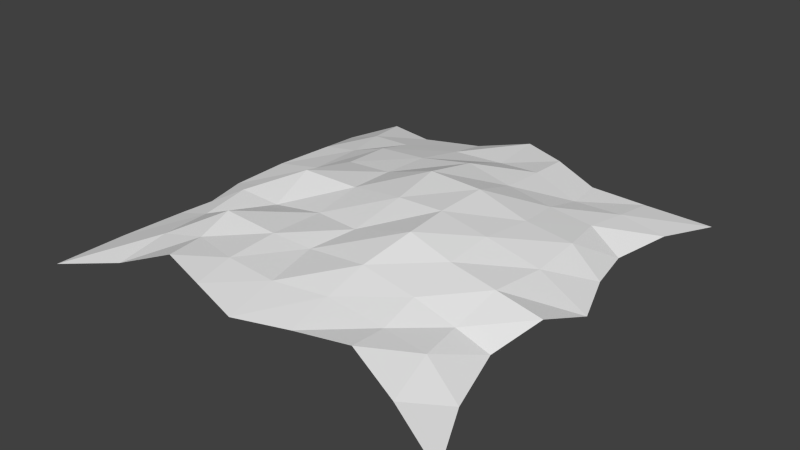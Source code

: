 # Source: shield.blend  (saved by Blender 2.72.0; exported with 4.5.12 LTS)
import bpy
from mathutils import Matrix  # noqa: F401  (used for matrix-valued properties, if any)

bpy.ops.wm.read_factory_settings(use_empty=True)
scene = bpy.context.scene
scene.name = 'Scene'

# ---- collections
col_collection_1 = bpy.data.collections.new('Collection 1'); scene.collection.children.link(col_collection_1)

# ---- materials (node trees are filled in below, after node groups)
mat_material = bpy.data.materials.new('Material')
mat_material.alpha_threshold = 0.0
mat_material.use_transparent_shadow = False
mat_material.roughness = 0.5

# ---- material node trees

# ---- world
world_world = bpy.data.worlds.new('World'); scene.world = world_world
world_world.color = (0.05088, 0.05088, 0.05088)
world_world.use_sun_shadow = False
world_world.sun_shadow_jitter_overblur = 0.0
world_world.cycles.sampling_method = 'MANUAL'
world_world.cycles.sample_map_resolution = 256

# ---- meshes
me_plane = bpy.data.meshes.new('Plane')
me_plane.from_pydata([(-0.9968, -1.065, 0.02605), (1.07, -1.049, -0.02856), (-1.009, 1.013, -0.03786), (1.003, 1.07, 0.01943), (-0.8516, 0.4784, 0.1066), (-0.9989, -0.0101, 0.02905), (-0.8511, -0.4926, 0.09883), (-0.465, -0.8709, 0.1767), (0.02798, -0.9995, 0.1346), (0.5152, -0.8499, 0.1356), (0.8604, -0.4699, 0.04812), (0.9869, 0.002654, 0.04065), (0.8504, 0.4839, 0.05023), (0.4747, 0.8816, 0.1287), (0.01711, 1.035, 0.1767), (-0.4951, 0.8495, 0.1224), (-0.497, -0.5152, 0.2314), (-0.4997, -0.02861, 0.2528), (-0.4868, 0.4915, 0.1932), (-0.03716, -0.4895, 0.193), (0.04136, -0.01452, 0.2749), (0.02528, 0.5153, 0.2507), (0.5076, -0.4861, 0.1694), (0.5043, -0.01412, 0.2387), (0.4951, 0.4806, 0.185), (-0.9393, -0.7564, 0.05729), (0.779, -0.9307, 0.05866), (0.9148, 0.7693, 0.06168), (-0.7612, 0.9267, 0.1035), (-0.9521, 0.775, 0.0353), (-0.9364, 0.2319, 0.07193), (-0.9227, -0.2495, 0.04424), (-0.7268, -0.9348, 0.07113), (-0.2154, -0.9434, 0.1668), (0.2575, -0.9022, 0.1214), (0.9401, -0.7665, 0.01852), (0.9351, -0.2378, 0.1206), (0.9001, 0.2456, 0.05759), (0.7136, 0.9576, 0.08234), (0.2495, 0.9446, 0.1778), (-0.2276, 0.9371, 0.1296), (-0.4713, 0.6563, 0.1623), (-0.4827, -0.687, 0.1782), (-0.4669, -0.2589, 0.1728), (-0.4809, 0.2461, 0.2054), (0.0355, 0.7603, 0.17), (0.01612, -0.7583, 0.1816), (0.01461, -0.272, 0.2135), (0.01127, 0.2488, 0.2987), (0.4983, 0.6875, 0.1355), (0.515, -0.6726, 0.1239), (0.4989, -0.2466, 0.2177), (0.5237, 0.2501, 0.2136), (-0.6811, -0.4862, 0.1464), (-0.7146, -0.01433, 0.1065), (-0.6616, 0.4781, 0.1385), (-0.221, -0.5171, 0.215), (-0.232, 0.003569, 0.2345), (-0.2275, 0.4821, 0.2171), (0.2508, -0.4887, 0.2205), (0.2666, -0.007891, 0.2789), (0.26, 0.5016, 0.2088), (0.7003, -0.4766, 0.1065), (0.7442, 0.02432, 0.1561), (0.6898, 0.5137, 0.1426), (0.71, 0.7349, 0.1174), (-0.7073, 0.6981, 0.1332), (-0.2088, 0.7217, 0.1749), (0.2532, 0.7412, 0.1899), (-0.6951, -0.7093, 0.1322), (-0.6915, -0.2503, 0.1759), (-0.6749, 0.2174, 0.1296), (-0.2299, -0.7553, 0.1968), (-0.2234, -0.2385, 0.2016), (-0.2426, 0.2448, 0.2217), (0.249, -0.6921, 0.1679), (0.2876, -0.2388, 0.2796), (0.2669, 0.2638, 0.2803), (0.7345, -0.6914, 0.1126), (0.7213, -0.2479, 0.1737), (0.7357, 0.281, 0.1665)], [], [(65, 27, 3, 38), (66, 41, 15, 28), (67, 45, 14, 40), (68, 49, 13, 39), (69, 42, 16, 53), (70, 43, 17, 54), (71, 44, 18, 55), (72, 46, 19, 56), (73, 47, 20, 57), (74, 48, 21, 58), (75, 50, 22, 59), (76, 51, 23, 60), (77, 52, 24, 61), (78, 35, 10, 62), (79, 36, 11, 63), (80, 37, 12, 64), (49, 65, 38, 13), (24, 64, 65, 49), (64, 12, 27, 65), (29, 66, 28, 2), (4, 55, 66, 29), (55, 18, 41, 66), (41, 67, 40, 15), (18, 58, 67, 41), (58, 21, 45, 67), (45, 68, 39, 14), (21, 61, 68, 45), (61, 24, 49, 68), (25, 69, 53, 6), (0, 32, 69, 25), (32, 7, 42, 69), (31, 70, 54, 5), (6, 53, 70, 31), (53, 16, 43, 70), (30, 71, 55, 4), (5, 54, 71, 30), (54, 17, 44, 71), (42, 72, 56, 16), (7, 33, 72, 42), (33, 8, 46, 72), (43, 73, 57, 17), (16, 56, 73, 43), (56, 19, 47, 73), (44, 74, 58, 18), (17, 57, 74, 44), (57, 20, 48, 74), (46, 75, 59, 19), (8, 34, 75, 46), (34, 9, 50, 75), (47, 76, 60, 20), (19, 59, 76, 47), (59, 22, 51, 76), (48, 77, 61, 21), (20, 60, 77, 48), (60, 23, 52, 77), (50, 78, 62, 22), (9, 26, 78, 50), (26, 1, 35, 78), (51, 79, 63, 23), (22, 62, 79, 51), (62, 10, 36, 79), (52, 80, 64, 24), (23, 63, 80, 52), (63, 11, 37, 80)])
me_plane.materials.append(mat_material)
me_plane.use_remesh_preserve_volume = False
me_plane.use_remesh_preserve_attributes = False
me_plane.use_mirror_vertex_groups = False
me_plane.update()

# ---- objects
ob_plane = bpy.data.objects.new('Plane', me_plane)

# ---- transforms, parenting, visibility, modifiers, constraints
ob_plane.location = (0.0, 0.0, 0.0)
ob_plane.lineart.crease_threshold = 0.0

# ---- collection membership
col_collection_1.objects.link(ob_plane)

# ---- scene / render settings (as saved in the file)
scene.frame_start = 1; scene.frame_end = 250; scene.frame_set(0)
scene.render.engine = 'BLENDER_EEVEE_NEXT'
scene.render.resolution_percentage = 50
scene.render.dither_intensity = 0.0
scene.cycles.use_denoising = False
scene.cycles.samples = 10
scene.cycles.sampling_pattern = 'TABULATED_SOBOL'
scene.cycles.light_sampling_threshold = 0.0
scene.cycles.use_adaptive_sampling = False
scene.cycles.use_light_tree = False
scene.cycles.blur_glossy = 0.0
scene.cycles.pixel_filter_type = 'GAUSSIAN'
scene.cycles.sample_clamp_indirect = 0.0
scene.view_settings.view_transform = 'Standard'
bpy.context.view_layer.update()

# ---- added for rendering (the .blend has no active camera and no usable light): camera, sun
cam_auto = bpy.data.cameras.new('AutoCamera')
cam_auto.lens = 50.0
cam_auto.sensor_width = 36.0
cam_auto.clip_end = 1000.0
ob_auto_camera = bpy.data.objects.new('AutoCamera', cam_auto)
scene.collection.objects.link(ob_auto_camera)
ob_auto_camera.location = (2.80498, -3.3265, 2.35)
ob_auto_camera.rotation_euler = (1.09748, -7.21219e-08, 0.694738)
scene.camera = ob_auto_camera
light_auto_sun = bpy.data.lights.new('AutoSun', 'SUN')
light_auto_sun.energy = 3.0
light_auto_sun.angle = 0.0523599
ob_auto_sun = bpy.data.objects.new('AutoSun', light_auto_sun)
scene.collection.objects.link(ob_auto_sun)
ob_auto_sun.rotation_euler = (0.872665, 0.174533, 0.523599)
bpy.context.view_layer.update()
